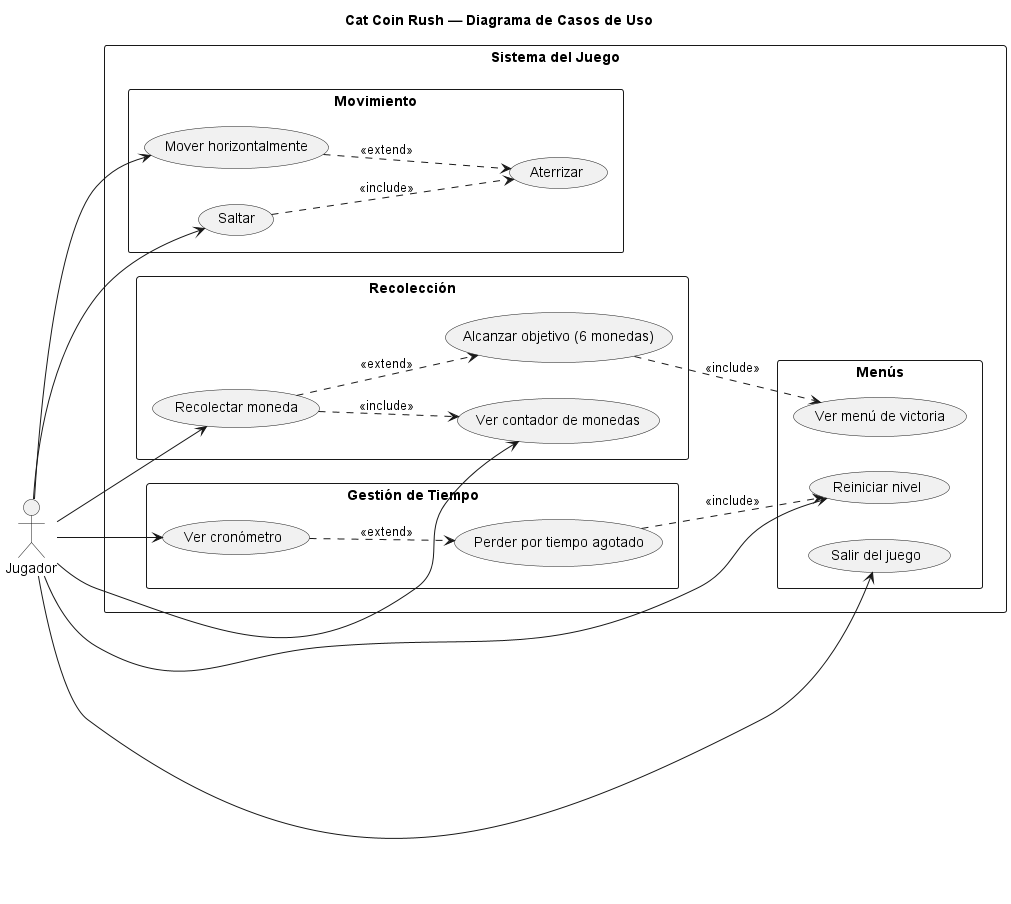

The diagram above was rendered by PlantUML. Its source (embedded in the PNG):
@startuml
title Cat Coin Rush — Diagrama de Casos de Uso

left to right direction
skinparam packageStyle rectangle

actor "Jugador" as J

rectangle "Sistema del Juego" {

  package "Movimiento" {
    usecase "Mover horizontalmente" as UC_Mover
    usecase "Saltar" as UC_Saltar
    usecase "Aterrizar" as UC_Aterrizar
  }

  package "Recolección" {
    usecase "Recolectar moneda" as UC_Recolectar
    usecase "Ver contador de monedas" as UC_VerContador
    usecase "Alcanzar objetivo (6 monedas)" as UC_Victoria
  }

  package "Gestión de Tiempo" {
    usecase "Ver cronómetro" as UC_VerTiempo
    usecase "Perder por tiempo agotado" as UC_Derrota
  }

  package "Menús" {
    usecase "Reiniciar nivel" as UC_Reiniciar
    usecase "Salir del juego" as UC_Salir
    usecase "Ver menú de victoria" as UC_MenuVictoria
  }
}

' Asociaciones directas
J --> UC_Mover
J --> UC_Saltar
J --> UC_Recolectar
J --> UC_VerContador
J --> UC_VerTiempo
J --> UC_Reiniciar
J --> UC_Salir

' Relaciones include/extend
UC_Mover ..> UC_Aterrizar : <<extend>>
UC_Saltar ..> UC_Aterrizar : <<include>>

UC_Recolectar ..> UC_VerContador : <<include>>
UC_Recolectar ..> UC_Victoria : <<extend>>

UC_VerTiempo ..> UC_Derrota : <<extend>>

UC_Victoria ..> UC_MenuVictoria : <<include>>
UC_Derrota ..> UC_Reiniciar : <<include>>

@enduml